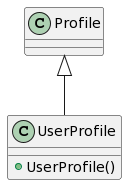

The diagram above was rendered by PlantUML. Its source (embedded in the PNG):
@startuml
class UserProfile {
    + UserProfile()
}
Profile <|-- UserProfile
@enduml